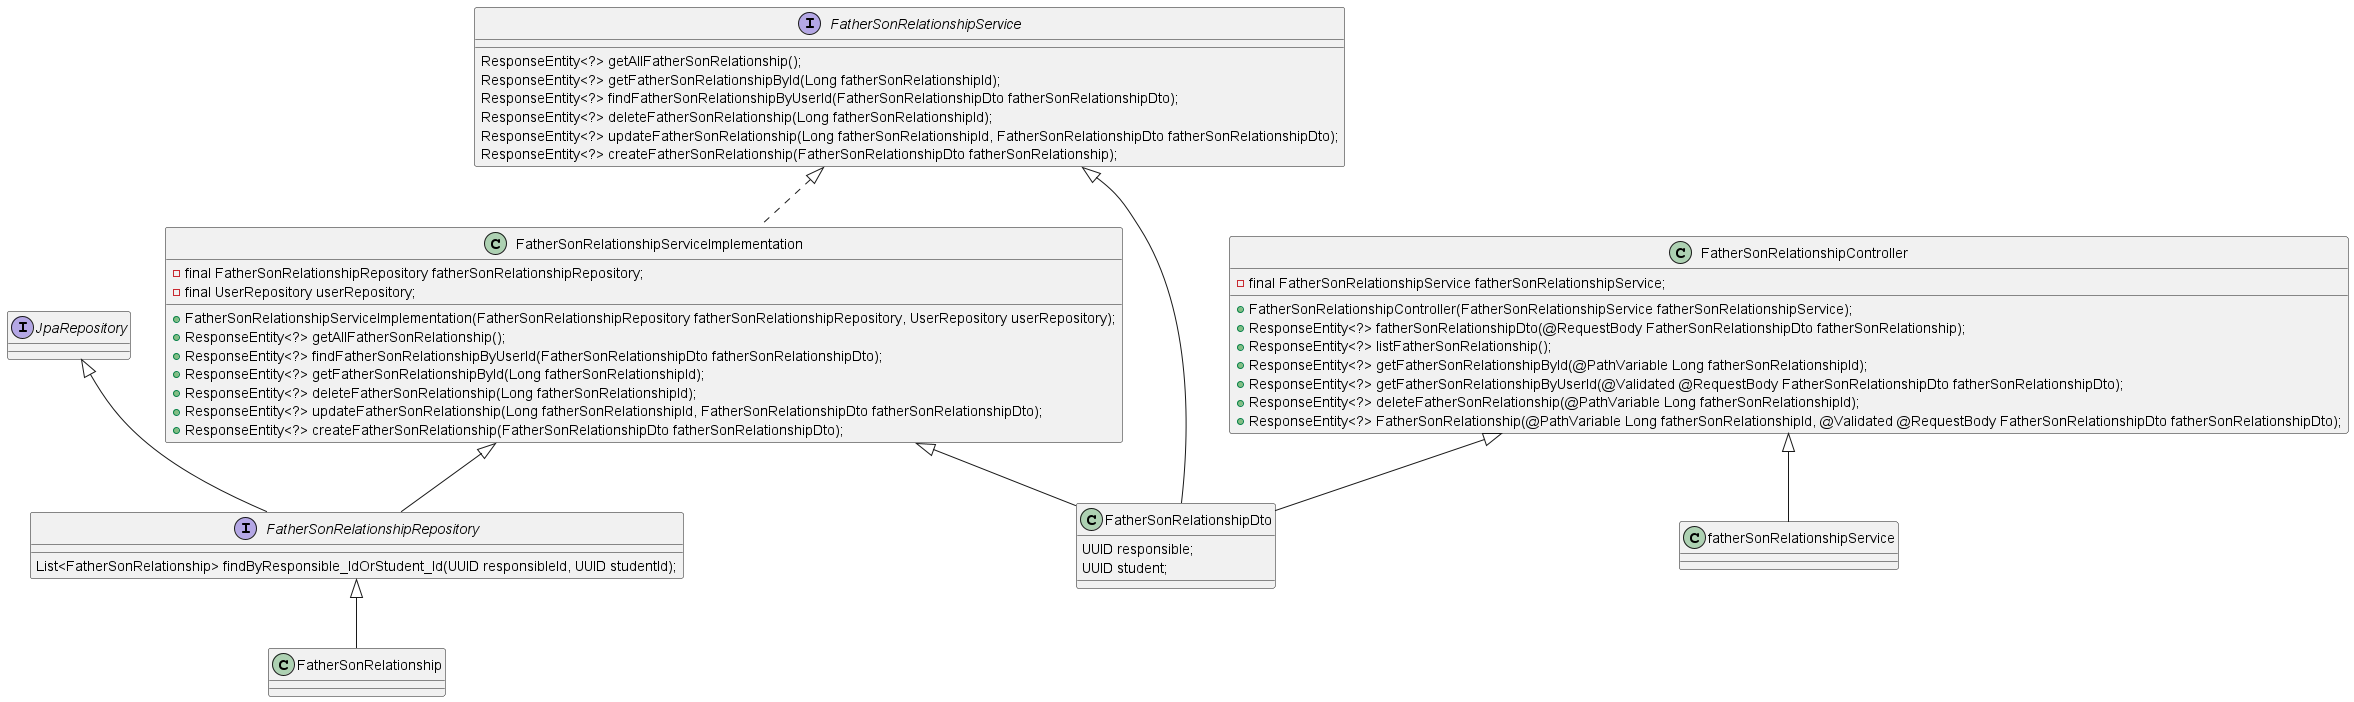

The diagram above was rendered by PlantUML. Its source (embedded in the PNG):
@startuml
'https://plantuml.com/class-diagram

class FatherSonRelationshipDto {
    UUID responsible;
    UUID student;
}

FatherSonRelationshipRepository <|-- FatherSonRelationship
interface FatherSonRelationshipRepository extends JpaRepository<FatherSonRelationship, Long> {
    List<FatherSonRelationship> findByResponsible_IdOrStudent_Id(UUID responsibleId, UUID studentId);
}

FatherSonRelationshipServiceImplementation <|-- FatherSonRelationshipRepository
FatherSonRelationshipServiceImplementation <|-- FatherSonRelationshipDto
class FatherSonRelationshipServiceImplementation implements FatherSonRelationshipService {
    - final FatherSonRelationshipRepository fatherSonRelationshipRepository;
    - final UserRepository userRepository;

    + FatherSonRelationshipServiceImplementation(FatherSonRelationshipRepository fatherSonRelationshipRepository, UserRepository userRepository);
    + ResponseEntity<?> getAllFatherSonRelationship();
    + ResponseEntity<?> findFatherSonRelationshipByUserId(FatherSonRelationshipDto fatherSonRelationshipDto);
    + ResponseEntity<?> getFatherSonRelationshipById(Long fatherSonRelationshipId);
    + ResponseEntity<?> deleteFatherSonRelationship(Long fatherSonRelationshipId);
    + ResponseEntity<?> updateFatherSonRelationship(Long fatherSonRelationshipId, FatherSonRelationshipDto fatherSonRelationshipDto);
    + ResponseEntity<?> createFatherSonRelationship(FatherSonRelationshipDto fatherSonRelationshipDto);
}

FatherSonRelationshipService <|-- FatherSonRelationshipDto
interface FatherSonRelationshipService {
    ResponseEntity<?> getAllFatherSonRelationship();
    ResponseEntity<?> getFatherSonRelationshipById(Long fatherSonRelationshipId);
    ResponseEntity<?> findFatherSonRelationshipByUserId(FatherSonRelationshipDto fatherSonRelationshipDto);
    ResponseEntity<?> deleteFatherSonRelationship(Long fatherSonRelationshipId);
    ResponseEntity<?> updateFatherSonRelationship(Long fatherSonRelationshipId, FatherSonRelationshipDto fatherSonRelationshipDto);
    ResponseEntity<?> createFatherSonRelationship(FatherSonRelationshipDto fatherSonRelationship);
}

FatherSonRelationshipController <|-- fatherSonRelationshipService
FatherSonRelationshipController <|-- FatherSonRelationshipDto
class FatherSonRelationshipController {
    - final FatherSonRelationshipService fatherSonRelationshipService;

    + FatherSonRelationshipController(FatherSonRelationshipService fatherSonRelationshipService);
    + ResponseEntity<?> fatherSonRelationshipDto(@RequestBody FatherSonRelationshipDto fatherSonRelationship);
    + ResponseEntity<?> listFatherSonRelationship();
    + ResponseEntity<?> getFatherSonRelationshipById(@PathVariable Long fatherSonRelationshipId);
    + ResponseEntity<?> getFatherSonRelationshipByUserId(@Validated @RequestBody FatherSonRelationshipDto fatherSonRelationshipDto);
    + ResponseEntity<?> deleteFatherSonRelationship(@PathVariable Long fatherSonRelationshipId);
    + ResponseEntity<?> FatherSonRelationship(@PathVariable Long fatherSonRelationshipId, @Validated @RequestBody FatherSonRelationshipDto fatherSonRelationshipDto);
}


}

@enduml